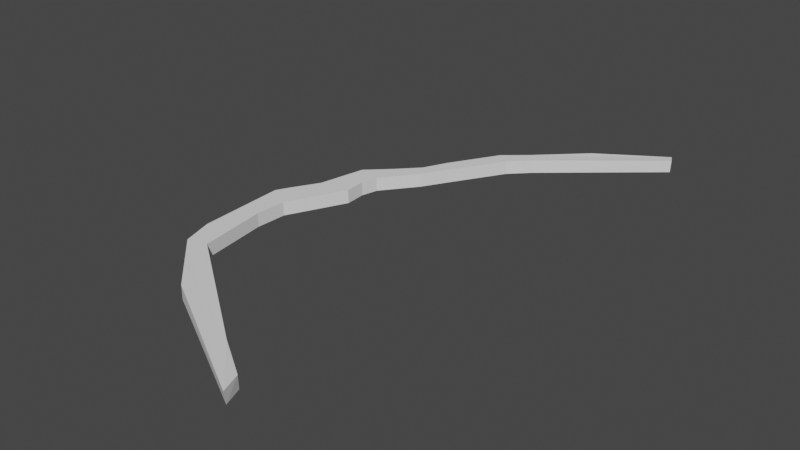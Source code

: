 # Source: seine.blend  (saved by Blender 3.0.42; exported with 4.5.12 LTS)
import bpy
from mathutils import Matrix  # noqa: F401  (used for matrix-valued properties, if any)

bpy.ops.wm.read_factory_settings(use_empty=True)
scene = bpy.context.scene
scene.name = 'Scene'

# ---- collections
col_collection = bpy.data.collections.new('Collection'); scene.collection.children.link(col_collection)

# ---- node groups
ng_auto_smooth = bpy.data.node_groups.new('Auto Smooth', 'GeometryNodeTree')
_s = ng_auto_smooth.interface.new_socket(name='Geometry', in_out='OUTPUT', socket_type='NodeSocketGeometry')
_s = ng_auto_smooth.interface.new_socket(name='Geometry', in_out='INPUT', socket_type='NodeSocketGeometry')
_s = ng_auto_smooth.interface.new_socket(name='Angle', in_out='INPUT', socket_type='NodeSocketFloat')
_s.subtype = 'ANGLE'
_s.min_value = 0.0
_s.max_value = 3.142
ng_auto_smooth.is_modifier = True
_N = ng_auto_smooth.nodes; _L = ng_auto_smooth.links
n0 = _N.new('NodeGroupOutput'); n0.name = 'Group Output'; n0.location = (480, -100)
n1 = _N.new('NodeGroupInput'); n1.name = 'Group Input'; n1.location = (-420, -300)
n2 = _N.new('NodeGroupInput'); n2.name = 'Group Input.001'; n2.location = (-60, -100)
n3 = _N.new('GeometryNodeSetShadeSmooth'); n3.name = 'Set Shade Smooth'; n3.location = (120, -100)
n3.domain = 'EDGE'
n4 = _N.new('GeometryNodeSetShadeSmooth'); n4.name = 'Set Shade Smooth.001'; n4.location = (300, -100)
n5 = _N.new('GeometryNodeInputMeshEdgeAngle'); n5.name = 'Edge Angle'; n5.location = (-420, -220)
n6 = _N.new('GeometryNodeInputEdgeSmooth'); n6.name = 'Is Edge Smooth'; n6.location = (-60, -160)
n7 = _N.new('GeometryNodeInputShadeSmooth'); n7.name = 'Is Face Smooth'; n7.location = (-240, -340)
n8 = _N.new('FunctionNodeBooleanMath'); n8.name = 'Boolean Math'; n8.location = (-60, -220)
n9 = _N.new('FunctionNodeCompare'); n9.name = 'Compare'; n9.location = (-240, -180)
n9.operation = 'LESS_EQUAL'
_L.new(n5.outputs[0], n9.inputs[0])
_L.new(n4.outputs[0], n0.inputs[0])
_L.new(n1.outputs[1], n9.inputs[1])
_L.new(n9.outputs[0], n8.inputs[0])
_L.new(n7.outputs[0], n8.inputs[1])
_L.new(n2.outputs[0], n3.inputs[0])
_L.new(n6.outputs[0], n3.inputs[1])
_L.new(n3.outputs[0], n4.inputs[0])
_L.new(n8.outputs[0], n3.inputs[2])
n0.is_active_output = True

# ---- world
world_world = bpy.data.worlds.new('World'); scene.world = world_world
world_world.use_nodes = True; world_world.node_tree.nodes.clear()
_N = world_world.node_tree.nodes; _L = world_world.node_tree.links
n0 = _N.new('ShaderNodeOutputWorld'); n0.name = 'World Output'; n0.location = (300, 300)
n1 = _N.new('ShaderNodeBackground'); n1.name = 'Background'; n1.location = (10, 300)
n1.inputs[0].default_value = (0.05088, 0.05088, 0.05088, 1.0)
_L.new(n1.outputs[0], n0.inputs[0])
n0.is_active_output = True
world_world.color = (0.05088, 0.05088, 0.05088)
world_world.use_sun_shadow = False
world_world.sun_shadow_jitter_overblur = 0.0

# ---- meshes
me_mesh_001 = bpy.data.meshes.new('Mesh.001')
me_mesh_001.from_pydata([(-0.9686, 0.06089, -0.1231), (-1.202, 0.6214, -0.1676), (-2.191, 1.253, -0.1118), (-5.452, 3.628, -0.1118), (-5.7, 5.437, -0.1118), (-5.663, 6.247, -0.1118), (-4.917, 7.767, -0.1118), (-4.952, 8.319, -0.1118), (-4.846, 8.756, -0.1118), (-4.141, 9.663, -0.1118), (-3.689, 10.43, -0.1118), (-2.917, 11.71, -0.1118), (-2.437, 12.2, -0.1118), (-2.11, 12.48, -0.1118), (0.3837, 14.53, -0.1229), (0.2596, 14.78, -0.134), (-1.471, 13.61, -0.1118), (-2.681, 12.45, -0.1118), (-3.278, 11.94, -0.1118), (-4.05, 10.63, -0.1118), (-4.348, 10.01, -0.1118), (-4.866, 9.465, -0.1118), (-5.461, 8.896, -0.1118), (-5.722, 7.646, -0.1118), (-6.117, 6.964, -0.1118), (-6.304, 6.604, -0.1118), (-6.2, 4.298, -0.1118), (-5.961, 3.495, -0.1118), (-4.481, 2.057, -0.1118), (-0.9611, 0.09527, -0.4355), (-1.207, 0.6377, -0.5025), (-2.191, 1.253, -0.4692), (-5.452, 3.628, -0.4692), (-5.7, 5.437, -0.4692), (-5.663, 6.247, -0.4692), (-4.917, 7.767, -0.4692), (-4.952, 8.319, -0.4692), (-4.846, 8.756, -0.4692), (-4.141, 9.663, -0.4692), (-3.689, 10.43, -0.4692), (-2.917, 11.71, -0.4692), (-2.437, 12.2, -0.4692), (-2.11, 12.48, -0.4692), (0.3698, 14.53, -0.4471), (0.2076, 14.73, -0.4582), (-1.471, 13.61, -0.4692), (-2.681, 12.45, -0.4692), (-3.278, 11.94, -0.4692), (-4.05, 10.63, -0.4692), (-4.348, 10.01, -0.4692), (-4.866, 9.465, -0.4692), (-5.461, 8.896, -0.4692), (-5.722, 7.646, -0.4692), (-6.117, 6.964, -0.4692), (-6.304, 6.604, -0.4692), (-6.2, 4.298, -0.4692), (-5.961, 3.495, -0.4692), (-4.481, 2.057, -0.4692)], [], [(1, 2, 3, 4, 5, 6, 7, 8, 9, 10, 11, 12, 13, 14, 15, 16, 17, 18, 19, 20, 21, 22, 23, 24, 25, 26, 27, 28, 0), (30, 29, 57, 56, 55, 54, 53, 52, 51, 50, 49, 48, 47, 46, 45, 44, 43, 42, 41, 40, 39, 38, 37, 36, 35, 34, 33, 32, 31), (10, 9, 38, 39), (24, 23, 52, 53), (11, 10, 39, 40), (25, 24, 53, 54), (12, 11, 40, 41), (26, 25, 54, 55), (13, 12, 41, 42), (27, 26, 55, 56), (14, 13, 42, 43), (1, 0, 29, 30), (28, 27, 56, 57), (15, 14, 43, 44), (2, 1, 30, 31), (0, 28, 57, 29), (16, 15, 44, 45), (3, 2, 31, 32), (17, 16, 45, 46), (4, 3, 32, 33), (18, 17, 46, 47), (5, 4, 33, 34), (19, 18, 47, 48), (6, 5, 34, 35), (20, 19, 48, 49), (7, 6, 35, 36), (21, 20, 49, 50), (8, 7, 36, 37), (22, 21, 50, 51), (9, 8, 37, 38), (23, 22, 51, 52)])
me_mesh_001.materials.append(None)
me_mesh_001.use_remesh_fix_poles = True
me_mesh_001.use_remesh_preserve_attributes = False
me_mesh_001.update()

# ---- objects
ob_beziercurve = bpy.data.objects.new('BezierCurve', me_mesh_001)

# ---- transforms, parenting, visibility, modifiers, constraints
ob_beziercurve.location = (5.174, -7.802, 0.1902)
_m = ob_beziercurve.modifiers.new('Auto Smooth', 'NODES')
_m.node_group = ng_auto_smooth
_gi = [s.identifier for s in ng_auto_smooth.interface.items_tree if s.item_type == 'SOCKET' and s.in_out == 'INPUT']
_m[_gi[1]] = 3.142  # Angle

# ---- collection membership
col_collection.objects.link(ob_beziercurve)

# ---- scene / render settings (as saved in the file)
scene.frame_start = 1; scene.frame_end = 250; scene.frame_set(1)
scene.render.engine = 'BLENDER_EEVEE_NEXT'
scene.cycles.sampling_pattern = 'TABULATED_SOBOL'
scene.cycles.use_light_tree = False
scene.view_settings.view_transform = 'Filmic'
bpy.context.view_layer.update()

# ---- added for rendering (the .blend has no active camera and no usable light): camera, sun
cam_auto = bpy.data.cameras.new('AutoCamera')
cam_auto.lens = 50.0
cam_auto.sensor_width = 36.0
cam_auto.clip_end = 1000.0
ob_auto_camera = bpy.data.objects.new('AutoCamera', cam_auto)
scene.collection.objects.link(ob_auto_camera)
ob_auto_camera.location = (17.1772, -18.3372, 11.8535)
ob_auto_camera.rotation_euler = (1.09748, -7.21219e-08, 0.694738)
scene.camera = ob_auto_camera
light_auto_sun = bpy.data.lights.new('AutoSun', 'SUN')
light_auto_sun.energy = 3.0
light_auto_sun.angle = 0.0523599
ob_auto_sun = bpy.data.objects.new('AutoSun', light_auto_sun)
scene.collection.objects.link(ob_auto_sun)
ob_auto_sun.rotation_euler = (0.872665, 0.174533, 0.523599)
bpy.context.view_layer.update()
